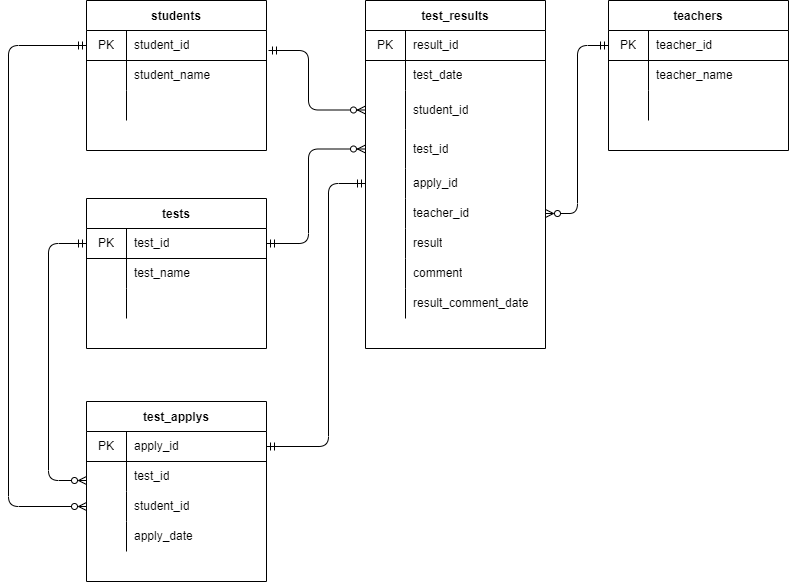

The diagram above was exported from draw.io. Its source (the exported page's mxGraphModel, read from the mxfile embedded in the PNG):
<mxGraphModel dx="1374" dy="589" grid="1" gridSize="10" guides="1" tooltips="1" connect="1" arrows="1" fold="1" page="1" pageScale="1" pageWidth="827" pageHeight="1169" math="0" shadow="0">
  <root>
    <mxCell id="0" />
    <mxCell id="1" parent="0" />
    <mxCell id="71" value="students" style="shape=table;startSize=30;container=1;collapsible=0;childLayout=tableLayout;fixedRows=1;rowLines=0;fontStyle=1;align=center;pointerEvents=1;fillColor=none;" vertex="1" parent="1">
      <mxGeometry x="118" y="80" width="180" height="150" as="geometry" />
    </mxCell>
    <mxCell id="72" value="" style="shape=partialRectangle;html=1;whiteSpace=wrap;collapsible=0;dropTarget=0;pointerEvents=1;fillColor=none;top=0;left=0;bottom=1;right=0;points=[[0,0.5],[1,0.5]];portConstraint=eastwest;" vertex="1" parent="71">
      <mxGeometry y="30" width="180" height="30" as="geometry" />
    </mxCell>
    <mxCell id="73" value="PK" style="shape=partialRectangle;html=1;whiteSpace=wrap;connectable=0;fillColor=none;top=0;left=0;bottom=0;right=0;overflow=hidden;pointerEvents=1;" vertex="1" parent="72">
      <mxGeometry width="40" height="30" as="geometry">
        <mxRectangle width="40" height="30" as="alternateBounds" />
      </mxGeometry>
    </mxCell>
    <mxCell id="74" value="student_id" style="shape=partialRectangle;html=1;whiteSpace=wrap;connectable=0;fillColor=none;top=0;left=0;bottom=0;right=0;align=left;spacingLeft=6;overflow=hidden;pointerEvents=1;" vertex="1" parent="72">
      <mxGeometry x="40" width="140" height="30" as="geometry">
        <mxRectangle width="140" height="30" as="alternateBounds" />
      </mxGeometry>
    </mxCell>
    <mxCell id="75" value="" style="shape=partialRectangle;html=1;whiteSpace=wrap;collapsible=0;dropTarget=0;pointerEvents=1;fillColor=none;top=0;left=0;bottom=0;right=0;points=[[0,0.5],[1,0.5]];portConstraint=eastwest;" vertex="1" parent="71">
      <mxGeometry y="60" width="180" height="30" as="geometry" />
    </mxCell>
    <mxCell id="76" value="" style="shape=partialRectangle;html=1;whiteSpace=wrap;connectable=0;fillColor=none;top=0;left=0;bottom=0;right=0;overflow=hidden;pointerEvents=1;" vertex="1" parent="75">
      <mxGeometry width="40" height="30" as="geometry">
        <mxRectangle width="40" height="30" as="alternateBounds" />
      </mxGeometry>
    </mxCell>
    <mxCell id="77" value="student_name" style="shape=partialRectangle;html=1;whiteSpace=wrap;connectable=0;fillColor=none;top=0;left=0;bottom=0;right=0;align=left;spacingLeft=6;overflow=hidden;pointerEvents=1;" vertex="1" parent="75">
      <mxGeometry x="40" width="140" height="30" as="geometry">
        <mxRectangle width="140" height="30" as="alternateBounds" />
      </mxGeometry>
    </mxCell>
    <mxCell id="78" value="" style="shape=partialRectangle;html=1;whiteSpace=wrap;collapsible=0;dropTarget=0;pointerEvents=1;fillColor=none;top=0;left=0;bottom=0;right=0;points=[[0,0.5],[1,0.5]];portConstraint=eastwest;" vertex="1" parent="71">
      <mxGeometry y="90" width="180" height="30" as="geometry" />
    </mxCell>
    <mxCell id="79" value="" style="shape=partialRectangle;html=1;whiteSpace=wrap;connectable=0;fillColor=none;top=0;left=0;bottom=0;right=0;overflow=hidden;pointerEvents=1;" vertex="1" parent="78">
      <mxGeometry width="40" height="30" as="geometry">
        <mxRectangle width="40" height="30" as="alternateBounds" />
      </mxGeometry>
    </mxCell>
    <mxCell id="80" value="" style="shape=partialRectangle;html=1;whiteSpace=wrap;connectable=0;fillColor=none;top=0;left=0;bottom=0;right=0;align=left;spacingLeft=6;overflow=hidden;pointerEvents=1;" vertex="1" parent="78">
      <mxGeometry x="40" width="140" height="30" as="geometry">
        <mxRectangle width="140" height="30" as="alternateBounds" />
      </mxGeometry>
    </mxCell>
    <mxCell id="81" value="tests" style="shape=table;startSize=30;container=1;collapsible=0;childLayout=tableLayout;fixedRows=1;rowLines=0;fontStyle=1;align=center;pointerEvents=1;fillColor=none;" vertex="1" parent="1">
      <mxGeometry x="118" y="278" width="180" height="150" as="geometry" />
    </mxCell>
    <mxCell id="82" value="" style="shape=partialRectangle;html=1;whiteSpace=wrap;collapsible=0;dropTarget=0;pointerEvents=1;fillColor=none;top=0;left=0;bottom=1;right=0;points=[[0,0.5],[1,0.5]];portConstraint=eastwest;" vertex="1" parent="81">
      <mxGeometry y="30" width="180" height="30" as="geometry" />
    </mxCell>
    <mxCell id="83" value="PK" style="shape=partialRectangle;html=1;whiteSpace=wrap;connectable=0;fillColor=none;top=0;left=0;bottom=0;right=0;overflow=hidden;pointerEvents=1;" vertex="1" parent="82">
      <mxGeometry width="40" height="30" as="geometry">
        <mxRectangle width="40" height="30" as="alternateBounds" />
      </mxGeometry>
    </mxCell>
    <mxCell id="84" value="test_id" style="shape=partialRectangle;html=1;whiteSpace=wrap;connectable=0;fillColor=none;top=0;left=0;bottom=0;right=0;align=left;spacingLeft=6;overflow=hidden;pointerEvents=1;" vertex="1" parent="82">
      <mxGeometry x="40" width="140" height="30" as="geometry">
        <mxRectangle width="140" height="30" as="alternateBounds" />
      </mxGeometry>
    </mxCell>
    <mxCell id="85" value="" style="shape=partialRectangle;html=1;whiteSpace=wrap;collapsible=0;dropTarget=0;pointerEvents=1;fillColor=none;top=0;left=0;bottom=0;right=0;points=[[0,0.5],[1,0.5]];portConstraint=eastwest;" vertex="1" parent="81">
      <mxGeometry y="60" width="180" height="30" as="geometry" />
    </mxCell>
    <mxCell id="86" value="" style="shape=partialRectangle;html=1;whiteSpace=wrap;connectable=0;fillColor=none;top=0;left=0;bottom=0;right=0;overflow=hidden;pointerEvents=1;" vertex="1" parent="85">
      <mxGeometry width="40" height="30" as="geometry">
        <mxRectangle width="40" height="30" as="alternateBounds" />
      </mxGeometry>
    </mxCell>
    <mxCell id="87" value="test_name" style="shape=partialRectangle;html=1;whiteSpace=wrap;connectable=0;fillColor=none;top=0;left=0;bottom=0;right=0;align=left;spacingLeft=6;overflow=hidden;pointerEvents=1;" vertex="1" parent="85">
      <mxGeometry x="40" width="140" height="30" as="geometry">
        <mxRectangle width="140" height="30" as="alternateBounds" />
      </mxGeometry>
    </mxCell>
    <mxCell id="88" value="" style="shape=partialRectangle;html=1;whiteSpace=wrap;collapsible=0;dropTarget=0;pointerEvents=1;fillColor=none;top=0;left=0;bottom=0;right=0;points=[[0,0.5],[1,0.5]];portConstraint=eastwest;" vertex="1" parent="81">
      <mxGeometry y="90" width="180" height="30" as="geometry" />
    </mxCell>
    <mxCell id="89" value="" style="shape=partialRectangle;html=1;whiteSpace=wrap;connectable=0;fillColor=none;top=0;left=0;bottom=0;right=0;overflow=hidden;pointerEvents=1;" vertex="1" parent="88">
      <mxGeometry width="40" height="30" as="geometry">
        <mxRectangle width="40" height="30" as="alternateBounds" />
      </mxGeometry>
    </mxCell>
    <mxCell id="90" value="" style="shape=partialRectangle;html=1;whiteSpace=wrap;connectable=0;fillColor=none;top=0;left=0;bottom=0;right=0;align=left;spacingLeft=6;overflow=hidden;pointerEvents=1;" vertex="1" parent="88">
      <mxGeometry x="40" width="140" height="30" as="geometry">
        <mxRectangle width="140" height="30" as="alternateBounds" />
      </mxGeometry>
    </mxCell>
    <mxCell id="91" value="test_results" style="shape=table;startSize=30;container=1;collapsible=0;childLayout=tableLayout;fixedRows=1;rowLines=0;fontStyle=1;align=center;pointerEvents=1;fillColor=none;" vertex="1" parent="1">
      <mxGeometry x="397" y="80" width="180" height="348" as="geometry" />
    </mxCell>
    <mxCell id="92" value="" style="shape=partialRectangle;html=1;whiteSpace=wrap;collapsible=0;dropTarget=0;pointerEvents=1;fillColor=none;top=0;left=0;bottom=1;right=0;points=[[0,0.5],[1,0.5]];portConstraint=eastwest;" vertex="1" parent="91">
      <mxGeometry y="30" width="180" height="30" as="geometry" />
    </mxCell>
    <mxCell id="93" value="PK" style="shape=partialRectangle;html=1;whiteSpace=wrap;connectable=0;fillColor=none;top=0;left=0;bottom=0;right=0;overflow=hidden;pointerEvents=1;" vertex="1" parent="92">
      <mxGeometry width="40" height="30" as="geometry">
        <mxRectangle width="40" height="30" as="alternateBounds" />
      </mxGeometry>
    </mxCell>
    <mxCell id="94" value="result_id" style="shape=partialRectangle;html=1;whiteSpace=wrap;connectable=0;fillColor=none;top=0;left=0;bottom=0;right=0;align=left;spacingLeft=6;overflow=hidden;pointerEvents=1;" vertex="1" parent="92">
      <mxGeometry x="40" width="140" height="30" as="geometry">
        <mxRectangle width="140" height="30" as="alternateBounds" />
      </mxGeometry>
    </mxCell>
    <mxCell id="95" value="" style="shape=partialRectangle;html=1;whiteSpace=wrap;collapsible=0;dropTarget=0;pointerEvents=1;fillColor=none;top=0;left=0;bottom=0;right=0;points=[[0,0.5],[1,0.5]];portConstraint=eastwest;" vertex="1" parent="91">
      <mxGeometry y="60" width="180" height="30" as="geometry" />
    </mxCell>
    <mxCell id="96" value="" style="shape=partialRectangle;html=1;whiteSpace=wrap;connectable=0;fillColor=none;top=0;left=0;bottom=0;right=0;overflow=hidden;pointerEvents=1;" vertex="1" parent="95">
      <mxGeometry width="40" height="30" as="geometry">
        <mxRectangle width="40" height="30" as="alternateBounds" />
      </mxGeometry>
    </mxCell>
    <mxCell id="97" value="test_date" style="shape=partialRectangle;html=1;whiteSpace=wrap;connectable=0;fillColor=none;top=0;left=0;bottom=0;right=0;align=left;spacingLeft=6;overflow=hidden;pointerEvents=1;" vertex="1" parent="95">
      <mxGeometry x="40" width="140" height="30" as="geometry">
        <mxRectangle width="140" height="30" as="alternateBounds" />
      </mxGeometry>
    </mxCell>
    <mxCell id="98" value="" style="shape=partialRectangle;html=1;whiteSpace=wrap;collapsible=0;dropTarget=0;pointerEvents=1;fillColor=none;top=0;left=0;bottom=0;right=0;points=[[0,0.5],[1,0.5]];portConstraint=eastwest;" vertex="1" parent="91">
      <mxGeometry y="90" width="180" height="39" as="geometry" />
    </mxCell>
    <mxCell id="99" value="" style="shape=partialRectangle;html=1;whiteSpace=wrap;connectable=0;fillColor=none;top=0;left=0;bottom=0;right=0;overflow=hidden;pointerEvents=1;" vertex="1" parent="98">
      <mxGeometry width="40" height="39" as="geometry">
        <mxRectangle width="40" height="39" as="alternateBounds" />
      </mxGeometry>
    </mxCell>
    <mxCell id="100" value="student_id" style="shape=partialRectangle;html=1;whiteSpace=wrap;connectable=0;fillColor=none;top=0;left=0;bottom=0;right=0;align=left;spacingLeft=6;overflow=hidden;pointerEvents=1;" vertex="1" parent="98">
      <mxGeometry x="40" width="140" height="39" as="geometry">
        <mxRectangle width="140" height="39" as="alternateBounds" />
      </mxGeometry>
    </mxCell>
    <mxCell id="140" value="" style="shape=partialRectangle;html=1;whiteSpace=wrap;collapsible=0;dropTarget=0;pointerEvents=1;fillColor=none;top=0;left=0;bottom=0;right=0;points=[[0,0.5],[1,0.5]];portConstraint=eastwest;" vertex="1" parent="91">
      <mxGeometry y="129" width="180" height="39" as="geometry" />
    </mxCell>
    <mxCell id="141" value="" style="shape=partialRectangle;html=1;whiteSpace=wrap;connectable=0;fillColor=none;top=0;left=0;bottom=0;right=0;overflow=hidden;pointerEvents=1;" vertex="1" parent="140">
      <mxGeometry width="40" height="39" as="geometry">
        <mxRectangle width="40" height="39" as="alternateBounds" />
      </mxGeometry>
    </mxCell>
    <mxCell id="142" value="test_id" style="shape=partialRectangle;html=1;whiteSpace=wrap;connectable=0;fillColor=none;top=0;left=0;bottom=0;right=0;align=left;spacingLeft=6;overflow=hidden;pointerEvents=1;" vertex="1" parent="140">
      <mxGeometry x="40" width="140" height="39" as="geometry">
        <mxRectangle width="140" height="39" as="alternateBounds" />
      </mxGeometry>
    </mxCell>
    <mxCell id="101" value="" style="shape=partialRectangle;html=1;whiteSpace=wrap;collapsible=0;dropTarget=0;pointerEvents=1;fillColor=none;top=0;left=0;bottom=0;right=0;points=[[0,0.5],[1,0.5]];portConstraint=eastwest;" vertex="1" parent="91">
      <mxGeometry y="168" width="180" height="30" as="geometry" />
    </mxCell>
    <mxCell id="102" value="" style="shape=partialRectangle;html=1;whiteSpace=wrap;connectable=0;fillColor=none;top=0;left=0;bottom=0;right=0;overflow=hidden;pointerEvents=1;" vertex="1" parent="101">
      <mxGeometry width="40" height="30" as="geometry">
        <mxRectangle width="40" height="30" as="alternateBounds" />
      </mxGeometry>
    </mxCell>
    <mxCell id="103" value="apply_id" style="shape=partialRectangle;html=1;whiteSpace=wrap;connectable=0;fillColor=none;top=0;left=0;bottom=0;right=0;align=left;spacingLeft=6;overflow=hidden;pointerEvents=1;" vertex="1" parent="101">
      <mxGeometry x="40" width="140" height="30" as="geometry">
        <mxRectangle width="140" height="30" as="alternateBounds" />
      </mxGeometry>
    </mxCell>
    <mxCell id="133" value="" style="shape=partialRectangle;html=1;whiteSpace=wrap;collapsible=0;dropTarget=0;pointerEvents=1;fillColor=none;top=0;left=0;bottom=0;right=0;points=[[0,0.5],[1,0.5]];portConstraint=eastwest;" vertex="1" parent="91">
      <mxGeometry y="198" width="180" height="30" as="geometry" />
    </mxCell>
    <mxCell id="134" value="" style="shape=partialRectangle;html=1;whiteSpace=wrap;connectable=0;fillColor=none;top=0;left=0;bottom=0;right=0;overflow=hidden;pointerEvents=1;" vertex="1" parent="133">
      <mxGeometry width="40" height="30" as="geometry">
        <mxRectangle width="40" height="30" as="alternateBounds" />
      </mxGeometry>
    </mxCell>
    <mxCell id="135" value="teacher_id" style="shape=partialRectangle;html=1;whiteSpace=wrap;connectable=0;fillColor=none;top=0;left=0;bottom=0;right=0;align=left;spacingLeft=6;overflow=hidden;pointerEvents=1;" vertex="1" parent="133">
      <mxGeometry x="40" width="140" height="30" as="geometry">
        <mxRectangle width="140" height="30" as="alternateBounds" />
      </mxGeometry>
    </mxCell>
    <mxCell id="104" value="" style="shape=partialRectangle;html=1;whiteSpace=wrap;collapsible=0;dropTarget=0;pointerEvents=1;fillColor=none;top=0;left=0;bottom=0;right=0;points=[[0,0.5],[1,0.5]];portConstraint=eastwest;" vertex="1" parent="91">
      <mxGeometry y="228" width="180" height="30" as="geometry" />
    </mxCell>
    <mxCell id="105" value="" style="shape=partialRectangle;html=1;whiteSpace=wrap;connectable=0;fillColor=none;top=0;left=0;bottom=0;right=0;overflow=hidden;pointerEvents=1;" vertex="1" parent="104">
      <mxGeometry width="40" height="30" as="geometry">
        <mxRectangle width="40" height="30" as="alternateBounds" />
      </mxGeometry>
    </mxCell>
    <mxCell id="106" value="result" style="shape=partialRectangle;html=1;whiteSpace=wrap;connectable=0;fillColor=none;top=0;left=0;bottom=0;right=0;align=left;spacingLeft=6;overflow=hidden;pointerEvents=1;" vertex="1" parent="104">
      <mxGeometry x="40" width="140" height="30" as="geometry">
        <mxRectangle width="140" height="30" as="alternateBounds" />
      </mxGeometry>
    </mxCell>
    <mxCell id="155" value="" style="shape=partialRectangle;html=1;whiteSpace=wrap;collapsible=0;dropTarget=0;pointerEvents=1;fillColor=none;top=0;left=0;bottom=0;right=0;points=[[0,0.5],[1,0.5]];portConstraint=eastwest;" vertex="1" parent="91">
      <mxGeometry y="258" width="180" height="30" as="geometry" />
    </mxCell>
    <mxCell id="156" value="" style="shape=partialRectangle;html=1;whiteSpace=wrap;connectable=0;fillColor=none;top=0;left=0;bottom=0;right=0;overflow=hidden;pointerEvents=1;" vertex="1" parent="155">
      <mxGeometry width="40" height="30" as="geometry">
        <mxRectangle width="40" height="30" as="alternateBounds" />
      </mxGeometry>
    </mxCell>
    <mxCell id="157" value="comment" style="shape=partialRectangle;html=1;whiteSpace=wrap;connectable=0;fillColor=none;top=0;left=0;bottom=0;right=0;align=left;spacingLeft=6;overflow=hidden;pointerEvents=1;" vertex="1" parent="155">
      <mxGeometry x="40" width="140" height="30" as="geometry">
        <mxRectangle width="140" height="30" as="alternateBounds" />
      </mxGeometry>
    </mxCell>
    <mxCell id="158" value="" style="shape=partialRectangle;html=1;whiteSpace=wrap;collapsible=0;dropTarget=0;pointerEvents=1;fillColor=none;top=0;left=0;bottom=0;right=0;points=[[0,0.5],[1,0.5]];portConstraint=eastwest;" vertex="1" parent="91">
      <mxGeometry y="288" width="180" height="30" as="geometry" />
    </mxCell>
    <mxCell id="159" value="" style="shape=partialRectangle;html=1;whiteSpace=wrap;connectable=0;fillColor=none;top=0;left=0;bottom=0;right=0;overflow=hidden;pointerEvents=1;" vertex="1" parent="158">
      <mxGeometry width="40" height="30" as="geometry">
        <mxRectangle width="40" height="30" as="alternateBounds" />
      </mxGeometry>
    </mxCell>
    <mxCell id="160" value="result_comment_date" style="shape=partialRectangle;html=1;whiteSpace=wrap;connectable=0;fillColor=none;top=0;left=0;bottom=0;right=0;align=left;spacingLeft=6;overflow=hidden;pointerEvents=1;" vertex="1" parent="158">
      <mxGeometry x="40" width="140" height="30" as="geometry">
        <mxRectangle width="140" height="30" as="alternateBounds" />
      </mxGeometry>
    </mxCell>
    <mxCell id="107" value="test_applys" style="shape=table;startSize=30;container=1;collapsible=0;childLayout=tableLayout;fixedRows=1;rowLines=0;fontStyle=1;align=center;pointerEvents=1;fillColor=none;" vertex="1" parent="1">
      <mxGeometry x="118" y="481" width="180" height="180" as="geometry" />
    </mxCell>
    <mxCell id="108" value="" style="shape=partialRectangle;html=1;whiteSpace=wrap;collapsible=0;dropTarget=0;pointerEvents=1;fillColor=none;top=0;left=0;bottom=1;right=0;points=[[0,0.5],[1,0.5]];portConstraint=eastwest;" vertex="1" parent="107">
      <mxGeometry y="30" width="180" height="30" as="geometry" />
    </mxCell>
    <mxCell id="109" value="PK" style="shape=partialRectangle;html=1;whiteSpace=wrap;connectable=0;fillColor=none;top=0;left=0;bottom=0;right=0;overflow=hidden;pointerEvents=1;" vertex="1" parent="108">
      <mxGeometry width="40" height="30" as="geometry">
        <mxRectangle width="40" height="30" as="alternateBounds" />
      </mxGeometry>
    </mxCell>
    <mxCell id="110" value="apply_id" style="shape=partialRectangle;html=1;whiteSpace=wrap;connectable=0;fillColor=none;top=0;left=0;bottom=0;right=0;align=left;spacingLeft=6;overflow=hidden;pointerEvents=1;" vertex="1" parent="108">
      <mxGeometry x="40" width="140" height="30" as="geometry">
        <mxRectangle width="140" height="30" as="alternateBounds" />
      </mxGeometry>
    </mxCell>
    <mxCell id="111" value="" style="shape=partialRectangle;html=1;whiteSpace=wrap;collapsible=0;dropTarget=0;pointerEvents=1;fillColor=none;top=0;left=0;bottom=0;right=0;points=[[0,0.5],[1,0.5]];portConstraint=eastwest;" vertex="1" parent="107">
      <mxGeometry y="60" width="180" height="30" as="geometry" />
    </mxCell>
    <mxCell id="112" value="" style="shape=partialRectangle;html=1;whiteSpace=wrap;connectable=0;fillColor=none;top=0;left=0;bottom=0;right=0;overflow=hidden;pointerEvents=1;" vertex="1" parent="111">
      <mxGeometry width="40" height="30" as="geometry">
        <mxRectangle width="40" height="30" as="alternateBounds" />
      </mxGeometry>
    </mxCell>
    <mxCell id="113" value="test_id" style="shape=partialRectangle;html=1;whiteSpace=wrap;connectable=0;fillColor=none;top=0;left=0;bottom=0;right=0;align=left;spacingLeft=6;overflow=hidden;pointerEvents=1;" vertex="1" parent="111">
      <mxGeometry x="40" width="140" height="30" as="geometry">
        <mxRectangle width="140" height="30" as="alternateBounds" />
      </mxGeometry>
    </mxCell>
    <mxCell id="114" value="" style="shape=partialRectangle;html=1;whiteSpace=wrap;collapsible=0;dropTarget=0;pointerEvents=1;fillColor=none;top=0;left=0;bottom=0;right=0;points=[[0,0.5],[1,0.5]];portConstraint=eastwest;" vertex="1" parent="107">
      <mxGeometry y="90" width="180" height="30" as="geometry" />
    </mxCell>
    <mxCell id="115" value="" style="shape=partialRectangle;html=1;whiteSpace=wrap;connectable=0;fillColor=none;top=0;left=0;bottom=0;right=0;overflow=hidden;pointerEvents=1;" vertex="1" parent="114">
      <mxGeometry width="40" height="30" as="geometry">
        <mxRectangle width="40" height="30" as="alternateBounds" />
      </mxGeometry>
    </mxCell>
    <mxCell id="116" value="student_id" style="shape=partialRectangle;html=1;whiteSpace=wrap;connectable=0;fillColor=none;top=0;left=0;bottom=0;right=0;align=left;spacingLeft=6;overflow=hidden;pointerEvents=1;" vertex="1" parent="114">
      <mxGeometry x="40" width="140" height="30" as="geometry">
        <mxRectangle width="140" height="30" as="alternateBounds" />
      </mxGeometry>
    </mxCell>
    <mxCell id="117" value="" style="shape=partialRectangle;html=1;whiteSpace=wrap;collapsible=0;dropTarget=0;pointerEvents=1;fillColor=none;top=0;left=0;bottom=0;right=0;points=[[0,0.5],[1,0.5]];portConstraint=eastwest;" vertex="1" parent="107">
      <mxGeometry y="120" width="180" height="30" as="geometry" />
    </mxCell>
    <mxCell id="118" value="" style="shape=partialRectangle;html=1;whiteSpace=wrap;connectable=0;fillColor=none;top=0;left=0;bottom=0;right=0;overflow=hidden;pointerEvents=1;" vertex="1" parent="117">
      <mxGeometry width="40" height="30" as="geometry">
        <mxRectangle width="40" height="30" as="alternateBounds" />
      </mxGeometry>
    </mxCell>
    <mxCell id="119" value="apply_date" style="shape=partialRectangle;html=1;whiteSpace=wrap;connectable=0;fillColor=none;top=0;left=0;bottom=0;right=0;align=left;spacingLeft=6;overflow=hidden;pointerEvents=1;" vertex="1" parent="117">
      <mxGeometry x="40" width="140" height="30" as="geometry">
        <mxRectangle width="140" height="30" as="alternateBounds" />
      </mxGeometry>
    </mxCell>
    <mxCell id="123" value="teachers" style="shape=table;startSize=30;container=1;collapsible=0;childLayout=tableLayout;fixedRows=1;rowLines=0;fontStyle=1;align=center;pointerEvents=1;fillColor=none;" vertex="1" parent="1">
      <mxGeometry x="640" y="80" width="180" height="150" as="geometry" />
    </mxCell>
    <mxCell id="124" value="" style="shape=partialRectangle;html=1;whiteSpace=wrap;collapsible=0;dropTarget=0;pointerEvents=1;fillColor=none;top=0;left=0;bottom=1;right=0;points=[[0,0.5],[1,0.5]];portConstraint=eastwest;" vertex="1" parent="123">
      <mxGeometry y="30" width="180" height="30" as="geometry" />
    </mxCell>
    <mxCell id="125" value="PK" style="shape=partialRectangle;html=1;whiteSpace=wrap;connectable=0;fillColor=none;top=0;left=0;bottom=0;right=0;overflow=hidden;pointerEvents=1;" vertex="1" parent="124">
      <mxGeometry width="40" height="30" as="geometry">
        <mxRectangle width="40" height="30" as="alternateBounds" />
      </mxGeometry>
    </mxCell>
    <mxCell id="126" value="teacher_id" style="shape=partialRectangle;html=1;whiteSpace=wrap;connectable=0;fillColor=none;top=0;left=0;bottom=0;right=0;align=left;spacingLeft=6;overflow=hidden;pointerEvents=1;" vertex="1" parent="124">
      <mxGeometry x="40" width="140" height="30" as="geometry">
        <mxRectangle width="140" height="30" as="alternateBounds" />
      </mxGeometry>
    </mxCell>
    <mxCell id="127" value="" style="shape=partialRectangle;html=1;whiteSpace=wrap;collapsible=0;dropTarget=0;pointerEvents=1;fillColor=none;top=0;left=0;bottom=0;right=0;points=[[0,0.5],[1,0.5]];portConstraint=eastwest;" vertex="1" parent="123">
      <mxGeometry y="60" width="180" height="30" as="geometry" />
    </mxCell>
    <mxCell id="128" value="" style="shape=partialRectangle;html=1;whiteSpace=wrap;connectable=0;fillColor=none;top=0;left=0;bottom=0;right=0;overflow=hidden;pointerEvents=1;" vertex="1" parent="127">
      <mxGeometry width="40" height="30" as="geometry">
        <mxRectangle width="40" height="30" as="alternateBounds" />
      </mxGeometry>
    </mxCell>
    <mxCell id="129" value="teacher_name" style="shape=partialRectangle;html=1;whiteSpace=wrap;connectable=0;fillColor=none;top=0;left=0;bottom=0;right=0;align=left;spacingLeft=6;overflow=hidden;pointerEvents=1;" vertex="1" parent="127">
      <mxGeometry x="40" width="140" height="30" as="geometry">
        <mxRectangle width="140" height="30" as="alternateBounds" />
      </mxGeometry>
    </mxCell>
    <mxCell id="130" value="" style="shape=partialRectangle;html=1;whiteSpace=wrap;collapsible=0;dropTarget=0;pointerEvents=1;fillColor=none;top=0;left=0;bottom=0;right=0;points=[[0,0.5],[1,0.5]];portConstraint=eastwest;" vertex="1" parent="123">
      <mxGeometry y="90" width="180" height="30" as="geometry" />
    </mxCell>
    <mxCell id="131" value="" style="shape=partialRectangle;html=1;whiteSpace=wrap;connectable=0;fillColor=none;top=0;left=0;bottom=0;right=0;overflow=hidden;pointerEvents=1;" vertex="1" parent="130">
      <mxGeometry width="40" height="30" as="geometry">
        <mxRectangle width="40" height="30" as="alternateBounds" />
      </mxGeometry>
    </mxCell>
    <mxCell id="132" value="" style="shape=partialRectangle;html=1;whiteSpace=wrap;connectable=0;fillColor=none;top=0;left=0;bottom=0;right=0;align=left;spacingLeft=6;overflow=hidden;pointerEvents=1;" vertex="1" parent="130">
      <mxGeometry x="40" width="140" height="30" as="geometry">
        <mxRectangle width="140" height="30" as="alternateBounds" />
      </mxGeometry>
    </mxCell>
    <mxCell id="137" value="" style="edgeStyle=elbowEdgeStyle;elbow=horizontal;endArrow=ERzeroToMany;html=1;exitX=0;exitY=0.5;exitDx=0;exitDy=0;startArrow=ERmandOne;startFill=0;endFill=0;" edge="1" parent="1" source="72" target="114">
      <mxGeometry width="50" height="50" relative="1" as="geometry">
        <mxPoint x="440" y="310" as="sourcePoint" />
        <mxPoint x="70" y="630" as="targetPoint" />
        <Array as="points">
          <mxPoint x="40" y="290" />
        </Array>
      </mxGeometry>
    </mxCell>
    <mxCell id="139" value="" style="edgeStyle=elbowEdgeStyle;elbow=horizontal;endArrow=ERzeroToMany;html=1;startArrow=ERmandOne;startFill=0;endFill=0;" edge="1" parent="1" target="98">
      <mxGeometry width="50" height="50" relative="1" as="geometry">
        <mxPoint x="300" y="130" as="sourcePoint" />
        <mxPoint x="250" y="140" as="targetPoint" />
        <Array as="points">
          <mxPoint x="340" y="140" />
        </Array>
      </mxGeometry>
    </mxCell>
    <mxCell id="144" value="" style="edgeStyle=elbowEdgeStyle;elbow=horizontal;endArrow=ERzeroToMany;html=1;exitX=1;exitY=0.5;exitDx=0;exitDy=0;startArrow=ERmandOne;startFill=0;endFill=0;" edge="1" parent="1" source="82" target="140">
      <mxGeometry width="50" height="50" relative="1" as="geometry">
        <mxPoint x="200" y="310" as="sourcePoint" />
        <mxPoint x="250" y="260" as="targetPoint" />
        <Array as="points">
          <mxPoint x="340" y="260" />
        </Array>
      </mxGeometry>
    </mxCell>
    <mxCell id="146" value="" style="edgeStyle=elbowEdgeStyle;elbow=horizontal;endArrow=ERzeroToMany;html=1;exitX=0;exitY=0.5;exitDx=0;exitDy=0;startArrow=ERmandOne;startFill=0;endFill=0;" edge="1" parent="1" source="82">
      <mxGeometry width="50" height="50" relative="1" as="geometry">
        <mxPoint x="480" y="410" as="sourcePoint" />
        <mxPoint x="118" y="560" as="targetPoint" />
        <Array as="points">
          <mxPoint x="80" y="450" />
        </Array>
      </mxGeometry>
    </mxCell>
    <mxCell id="147" value="" style="edgeStyle=elbowEdgeStyle;elbow=horizontal;endArrow=ERmandOne;html=1;exitX=1;exitY=0.5;exitDx=0;exitDy=0;startArrow=ERmandOne;startFill=0;endFill=0;" edge="1" parent="1" source="108" target="101">
      <mxGeometry width="50" height="50" relative="1" as="geometry">
        <mxPoint x="480" y="410" as="sourcePoint" />
        <mxPoint x="390" y="210" as="targetPoint" />
        <Array as="points">
          <mxPoint x="360" y="390" />
        </Array>
      </mxGeometry>
    </mxCell>
    <mxCell id="148" value="" style="edgeStyle=elbowEdgeStyle;elbow=horizontal;endArrow=ERmandOne;html=1;entryX=0;entryY=0.5;entryDx=0;entryDy=0;startArrow=ERzeroToMany;startFill=0;endFill=0;" edge="1" parent="1" source="133" target="124">
      <mxGeometry width="50" height="50" relative="1" as="geometry">
        <mxPoint x="480" y="310" as="sourcePoint" />
        <mxPoint x="530" y="260" as="targetPoint" />
      </mxGeometry>
    </mxCell>
  </root>
</mxGraphModel>